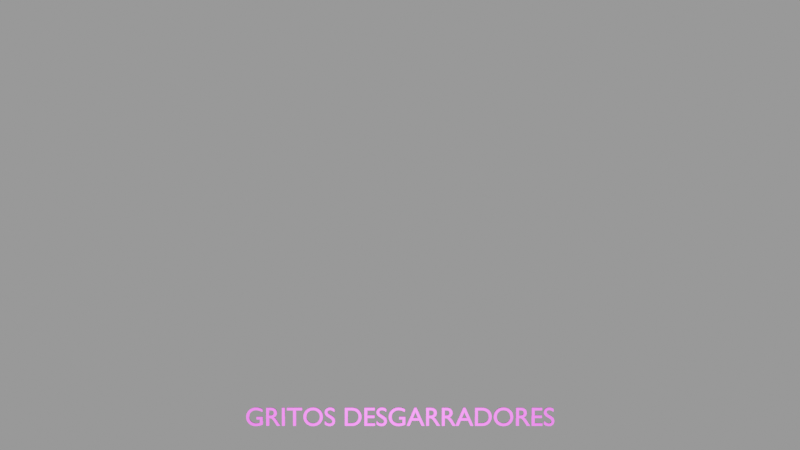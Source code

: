 # Source: Textos.blend  (saved by Blender 3.4.6; exported with 4.5.12 LTS)
import bpy
from mathutils import Matrix  # noqa: F401  (used for matrix-valued properties, if any)

bpy.ops.wm.read_factory_settings(use_empty=True)
scene = bpy.context.scene
scene.name = 'Scene'

# ---- images (referenced by path relative to the original .blend; pixels are not part of the script)
import os
ASSET_DIR = os.environ.get("B2B_ASSET_DIR", "")  # directory of the original .blend (textures are referenced by path, not embedded)
HERE = os.path.dirname(os.path.abspath(__file__))  # packed textures are extracted next to this script under _unpacked/

def load_image(name, relpath, width, height, colorspace="sRGB"):
    """Load a texture the original file referenced (path relative to the .blend, or extracted next to this script)."""
    p = next((c for c in (os.path.join(HERE, relpath), os.path.join(ASSET_DIR, relpath)) if relpath and os.path.exists(c)), "")
    if p:
        img = bpy.data.images.load(p, check_existing=True)
        img.name = name
    else:  # same state as the original file: an image datablock whose file is absent (Cycles renders it pink)
        img = bpy.data.images.new(name, width, height)
        img.source = "FILE"
        img.filepath = "//" + (relpath or name)
    img.colorspace_settings.name = colorspace
    return img
img_texturescom_metal_steelbattered_1k_metallic_png_001 = load_image('TexturesCom_Metal_SteelBattered_1K_metallic.png.001', 'steel_battered/TexturesCom_Metal_SteelBattered_1K_metallic.png', 1024, 1024, 'sRGB')
img_texturescom_metal_steelbattered_1k_normal_png_001 = load_image('TexturesCom_Metal_SteelBattered_1K_normal.png.001', 'steel_battered/TexturesCom_Metal_SteelBattered_1K_normal.png', 1024, 1024, 'sRGB')
img_texturescom_metal_steelbattered_1k_height_png_001 = load_image('TexturesCom_Metal_SteelBattered_1K_height.png.001', 'steel_battered/TexturesCom_Metal_SteelBattered_1K_height.png', 1024, 1024, 'sRGB')
img_texturescom_metal_steelbattered_1k_ao_png_001 = load_image('TexturesCom_Metal_SteelBattered_1K_ao.png.001', 'steel_battered/TexturesCom_Metal_SteelBattered_1K_ao.png', 1024, 1024, 'sRGB')
img_texturescom_metal_steelbattered_1k_roughness_png_001 = load_image('TexturesCom_Metal_SteelBattered_1K_roughness.png.001', 'steel_battered/TexturesCom_Metal_SteelBattered_1K_roughness.png', 1024, 1024, 'sRGB')
img_texturescom_metal_steelbattered_1k_albedo_png_001 = load_image('TexturesCom_Metal_SteelBattered_1K_albedo.png.001', 'steel_battered/TexturesCom_Metal_SteelBattered_1K_albedo.png', 1024, 1024, 'sRGB')
img_texturescom_metal_steelbattered_1k_metallic_png_003 = load_image('TexturesCom_Metal_SteelBattered_1K_metallic.png.003', 'steel_battered/TexturesCom_Metal_SteelBattered_1K_metallic.png', 1024, 1024, 'sRGB')
img_texturescom_metal_steelbattered_1k_normal_png_003 = load_image('TexturesCom_Metal_SteelBattered_1K_normal.png.003', 'steel_battered/TexturesCom_Metal_SteelBattered_1K_normal.png', 1024, 1024, 'sRGB')
img_texturescom_metal_steelbattered_1k_height_png_003 = load_image('TexturesCom_Metal_SteelBattered_1K_height.png.003', 'steel_battered/TexturesCom_Metal_SteelBattered_1K_height.png', 1024, 1024, 'sRGB')
img_texturescom_metal_steelbattered_1k_ao_png_003 = load_image('TexturesCom_Metal_SteelBattered_1K_ao.png.003', 'steel_battered/TexturesCom_Metal_SteelBattered_1K_ao.png', 1024, 1024, 'sRGB')
img_texturescom_metal_steelbattered_1k_roughness_png_003 = load_image('TexturesCom_Metal_SteelBattered_1K_roughness.png.003', 'steel_battered/TexturesCom_Metal_SteelBattered_1K_roughness.png', 1024, 1024, 'sRGB')
img_texturescom_metal_steelbattered_1k_albedo_png_003 = load_image('TexturesCom_Metal_SteelBattered_1K_albedo.png.003', 'steel_battered/TexturesCom_Metal_SteelBattered_1K_albedo.png', 1024, 1024, 'sRGB')

# ---- materials (node trees are filled in below, after node groups)
mat_steel_battered = bpy.data.materials.new('steel battered')
mat_steel_battered_002 = bpy.data.materials.new('steel battered.002')

# ---- material node trees
mat_steel_battered.use_nodes = True; mat_steel_battered.node_tree.nodes.clear()
_N = mat_steel_battered.node_tree.nodes; _L = mat_steel_battered.node_tree.links
n0 = _N.new('ShaderNodeOutputMaterial'); n0.name = 'Material Output'; n0.location = (-183, 200)
n1 = _N.new('ShaderNodeMixShader'); n1.name = 'Mix Shader'; n1.location = (-423, 410)
n2 = _N.new('ShaderNodeNormal'); n2.name = 'Normal'; n2.location = (-1824, -424)
n3 = _N.new('ShaderNodeTexImage'); n3.name = 'Image Texture.004'; n3.location = (-2488, 692)
n3.image = img_texturescom_metal_steelbattered_1k_metallic_png_001
n4 = _N.new('ShaderNodeTexImage'); n4.name = 'Image Texture'; n4.location = (-2461, -494)
n4.image = img_texturescom_metal_steelbattered_1k_normal_png_001
n5 = _N.new('ShaderNodeTexImage'); n5.name = 'Image Texture.001'; n5.location = (-2476, -169)
n5.width = 242
n5.image = img_texturescom_metal_steelbattered_1k_height_png_001
n6 = _N.new('ShaderNodeDisplacement'); n6.name = 'Displacement'; n6.location = (-1145, -441)
n7 = _N.new('ShaderNodeBsdfPrincipled'); n7.name = 'Principled BSDF'; n7.location = (-710, 174)
n7.distribution = 'GGX'
n7.subsurface_method = 'RANDOM_WALK_SKIN'
n7.inputs[3].default_value = 1.45
n7.inputs[27].default_value = (0.2709, 0.2709, 0.2709, 1.0)
n7.inputs[28].default_value = 1.0
n8 = _N.new('ShaderNodeValToRGB'); n8.name = 'ColorRamp'; n8.location = (-1108, 473)
while len(n8.color_ramp.elements) > 1: n8.color_ramp.elements.remove(n8.color_ramp.elements[-1])
n8.color_ramp.elements[0].position = 0.0; n8.color_ramp.elements[0].color = (0.0, 0.0, 0.0, 1.0)
_e = n8.color_ramp.elements.new(0.6727); _e.color = (1.0, 1.0, 1.0, 1.0)
n9 = _N.new('ShaderNodeAmbientOcclusion'); n9.name = 'Ambient Occlusion'; n9.location = (-1282, 111)
n10 = _N.new('ShaderNodeTexImage'); n10.name = 'Image Texture.002'; n10.location = (-2481, 116)
n10.width = 303
n10.image = img_texturescom_metal_steelbattered_1k_ao_png_001
n11 = _N.new('ShaderNodeTexImage'); n11.name = 'Image Texture.003'; n11.location = (-2486, 407)
n11.image = img_texturescom_metal_steelbattered_1k_roughness_png_001
n12 = _N.new('ShaderNodeTexImage'); n12.name = 'Image Texture.005'; n12.location = (-2476, 985)
n12.image = img_texturescom_metal_steelbattered_1k_albedo_png_001
n13 = _N.new('ShaderNodeAttribute'); n13.name = 'Attribute'; n13.location = (-3218, -32)
n13.attribute_name = 'position'
n14 = _N.new('ShaderNodeMapping'); n14.name = 'Mapping'; n14.location = (-2913, -184)
n15 = _N.new('ShaderNodeTexCoord'); n15.name = 'Texture Coordinate'; n15.location = (-3459, -288)
n16 = _N.new('ShaderNodeVectorMath'); n16.name = 'Vector Math'; n16.location = (-3226, -254)
n16.operation = 'MULTIPLY'
n16.inputs[1].default_value = (5.0, 1.0, 18.8)
_L.new(n4.outputs[0], n2.inputs[0])
_L.new(n2.outputs[0], n9.inputs[2])
_L.new(n2.outputs[0], n6.inputs[3])
_L.new(n2.outputs[0], n7.inputs[5])
_L.new(n5.outputs[0], n6.inputs[0])
_L.new(n6.outputs[0], n0.inputs[2])
_L.new(n1.outputs[0], n0.inputs[0])
_L.new(n7.outputs[0], n1.inputs[2])
_L.new(n8.outputs[0], n1.inputs[0])
_L.new(n9.outputs[0], n8.inputs[0])
_L.new(n10.outputs[0], n9.inputs[0])
_L.new(n11.outputs[0], n7.inputs[2])
_L.new(n3.outputs[0], n7.inputs[1])
_L.new(n12.outputs[0], n7.inputs[0])
_L.new(n14.outputs[0], n11.inputs[0])
_L.new(n14.outputs[0], n10.inputs[0])
_L.new(n14.outputs[0], n5.inputs[0])
_L.new(n14.outputs[0], n4.inputs[0])
_L.new(n14.outputs[0], n12.inputs[0])
_L.new(n14.outputs[0], n3.inputs[0])
_L.new(n15.outputs[0], n16.inputs[0])
_L.new(n16.outputs[0], n14.inputs[0])
n0.is_active_output = True
mat_steel_battered_002.use_nodes = True; mat_steel_battered_002.node_tree.nodes.clear()
_N = mat_steel_battered_002.node_tree.nodes; _L = mat_steel_battered_002.node_tree.links
n0 = _N.new('ShaderNodeOutputMaterial'); n0.name = 'Material Output'; n0.location = (-183, 200)
n1 = _N.new('ShaderNodeMixShader'); n1.name = 'Mix Shader'; n1.location = (-423, 410)
n2 = _N.new('ShaderNodeNormal'); n2.name = 'Normal'; n2.location = (-1824, -424)
n3 = _N.new('ShaderNodeTexImage'); n3.name = 'Image Texture.004'; n3.location = (-2488, 692)
n3.image = img_texturescom_metal_steelbattered_1k_metallic_png_003
n4 = _N.new('ShaderNodeTexImage'); n4.name = 'Image Texture'; n4.location = (-2461, -494)
n4.image = img_texturescom_metal_steelbattered_1k_normal_png_003
n5 = _N.new('ShaderNodeTexImage'); n5.name = 'Image Texture.001'; n5.location = (-2476, -169)
n5.width = 242
n5.image = img_texturescom_metal_steelbattered_1k_height_png_003
n6 = _N.new('ShaderNodeDisplacement'); n6.name = 'Displacement'; n6.location = (-1145, -441)
n7 = _N.new('ShaderNodeBsdfPrincipled'); n7.name = 'Principled BSDF'; n7.location = (-710, 174)
n7.distribution = 'GGX'
n7.subsurface_method = 'RANDOM_WALK_SKIN'
n7.inputs[3].default_value = 1.45
n7.inputs[27].default_value = (0.0, 0.0, 0.0, 1.0)
n7.inputs[28].default_value = 1.0
n8 = _N.new('ShaderNodeValToRGB'); n8.name = 'ColorRamp'; n8.location = (-1108, 473)
while len(n8.color_ramp.elements) > 1: n8.color_ramp.elements.remove(n8.color_ramp.elements[-1])
n8.color_ramp.elements[0].position = 0.0; n8.color_ramp.elements[0].color = (0.0, 0.0, 0.0, 1.0)
_e = n8.color_ramp.elements.new(0.6727); _e.color = (1.0, 1.0, 1.0, 1.0)
n9 = _N.new('ShaderNodeAmbientOcclusion'); n9.name = 'Ambient Occlusion'; n9.location = (-1282, 111)
n10 = _N.new('ShaderNodeTexImage'); n10.name = 'Image Texture.002'; n10.location = (-2481, 116)
n10.width = 303
n10.image = img_texturescom_metal_steelbattered_1k_ao_png_003
n11 = _N.new('ShaderNodeTexImage'); n11.name = 'Image Texture.003'; n11.location = (-2486, 407)
n11.image = img_texturescom_metal_steelbattered_1k_roughness_png_003
n12 = _N.new('ShaderNodeTexImage'); n12.name = 'Image Texture.005'; n12.location = (-2476, 985)
n12.image = img_texturescom_metal_steelbattered_1k_albedo_png_003
n13 = _N.new('ShaderNodeAttribute'); n13.name = 'Attribute'; n13.location = (-3218, -32)
n13.attribute_name = 'position'
n14 = _N.new('ShaderNodeMapping'); n14.name = 'Mapping'; n14.location = (-2913, -184)
n15 = _N.new('ShaderNodeTexCoord'); n15.name = 'Texture Coordinate'; n15.location = (-3459, -288)
n16 = _N.new('ShaderNodeVectorMath'); n16.name = 'Vector Math'; n16.location = (-3226, -254)
n16.operation = 'MULTIPLY'
n16.inputs[1].default_value = (5.0, 1.0, 18.8)
_L.new(n4.outputs[0], n2.inputs[0])
_L.new(n2.outputs[0], n9.inputs[2])
_L.new(n2.outputs[0], n6.inputs[3])
_L.new(n2.outputs[0], n7.inputs[5])
_L.new(n5.outputs[0], n6.inputs[0])
_L.new(n6.outputs[0], n0.inputs[2])
_L.new(n1.outputs[0], n0.inputs[0])
_L.new(n7.outputs[0], n1.inputs[2])
_L.new(n8.outputs[0], n1.inputs[0])
_L.new(n9.outputs[0], n8.inputs[0])
_L.new(n10.outputs[0], n9.inputs[0])
_L.new(n11.outputs[0], n7.inputs[2])
_L.new(n3.outputs[0], n7.inputs[1])
_L.new(n12.outputs[0], n7.inputs[0])
_L.new(n14.outputs[0], n11.inputs[0])
_L.new(n14.outputs[0], n10.inputs[0])
_L.new(n14.outputs[0], n5.inputs[0])
_L.new(n14.outputs[0], n4.inputs[0])
_L.new(n14.outputs[0], n12.inputs[0])
_L.new(n14.outputs[0], n3.inputs[0])
_L.new(n15.outputs[0], n16.inputs[0])
_L.new(n16.outputs[0], n14.inputs[0])
n0.is_active_output = True

# ---- world
world_world = bpy.data.worlds.new('World'); scene.world = world_world
world_world.use_nodes = True; world_world.node_tree.nodes.clear()
_N = world_world.node_tree.nodes; _L = world_world.node_tree.links
n0 = _N.new('ShaderNodeOutputWorld'); n0.name = 'World Output'; n0.location = (300, 300)
n1 = _N.new('ShaderNodeBackground'); n1.name = 'Background'; n1.location = (10, 300)
n1.inputs[0].default_value = (1.0, 1.0, 1.0, 1.0)
n1.inputs[1].default_value = 0.3
_L.new(n1.outputs[0], n0.inputs[0])
n0.is_active_output = True
world_world.color = (0.05088, 0.05088, 0.05088)
world_world.use_sun_shadow = False
world_world.sun_shadow_jitter_overblur = 0.0

# ---- cameras
cam_camera_001 = bpy.data.cameras.new('Camera.001')
cam_camera_001.show_background_images = True

# ---- lights
light_sun = bpy.data.lights.new('Sun', 'SUN')
light_sun.color = (1.0, 0.401, 0.2365)
light_sun.transmission_factor = 0.0
light_sun.energy = 5.03
light_sun.shadow_soft_size = 5.925
light_sun_001 = bpy.data.lights.new('Sun.001', 'SUN')
light_sun_001.transmission_factor = 0.0
light_sun_001.energy = 5.03
light_sun_001.shadow_soft_size = 5.925

# ---- curves / text
txt_text = bpy.data.curves.new('Text', 'FONT')
txt_text.dimensions = '2D'
txt_text.body = 'GRITOS DESGARRADORES'
txt_text.materials.append(mat_steel_battered)
txt_text.extrude = 0.05
txt_text.align_x = 'CENTER'
txt_text.align_y = 'CENTER'
txt_text_002 = bpy.data.curves.new('Text.002', 'FONT')
txt_text_002.dimensions = '2D'
txt_text_002.body = '1 - MI CAMINO\n\n2 - ADRENALINA EN MIS VENAS\n\n3 - TU ESCUELA\n\n4 - MECANISMO PERVERSO\n\n5 - EXTINCIÓN (APOCALIPSIS)\n'
txt_text_002.materials.append(mat_steel_battered_002)
txt_text_002.extrude = 0.05
txt_text_002.align_y = 'CENTER'

# ---- objects
ob_sunep = bpy.data.objects.new('SunEP', light_sun)
ob_camera = bpy.data.objects.new('Camera', cam_camera_001)
ob_subtitulos_animados = bpy.data.objects.new('Subtitulos(Animados)', txt_text)
ob_sunalmamula = bpy.data.objects.new('SunAlmamula', light_sun_001)
ob_nombretemas = bpy.data.objects.new('NombreTemas', txt_text_002)

# ---- transforms, parenting, visibility, modifiers, constraints
ob_sunep.location = (0.0, 0.0, 8.566)
ob_sunep.rotation_euler = (0.06109, 0.0, 0.0)
ob_sunep.hide_render = True
ob_camera.location = (0.0, 6.898, 42.64)
ob_subtitulos_animados.location = (0.0, -0.497, 0.0)
ob_sunalmamula.location = (0.0, 0.0, 8.566)
ob_sunalmamula.rotation_euler = (0.06109, 0.0, 0.0)
ob_nombretemas.location = (2.899, 7.78, 0.0)
ob_nombretemas.hide_render = True

# ---- collection membership
scene.collection.objects.link(ob_sunep)
scene.collection.objects.link(ob_camera)
scene.collection.objects.link(ob_subtitulos_animados)
scene.collection.objects.link(ob_sunalmamula)
scene.collection.objects.link(ob_nombretemas)

# ---- scene / render settings (as saved in the file)
scene.camera = ob_camera
scene.frame_start = 0; scene.frame_end = 291; scene.frame_set(0)
scene.render.engine = 'CYCLES'
scene.render.image_settings.compression = 0
scene.render.film_transparent = True
scene.cycles.feature_set = 'EXPERIMENTAL'
scene.cycles.sampling_pattern = 'TABULATED_SOBOL'
scene.cycles.use_light_tree = False
scene.view_settings.view_transform = 'Filmic'
bpy.context.view_layer.update()
